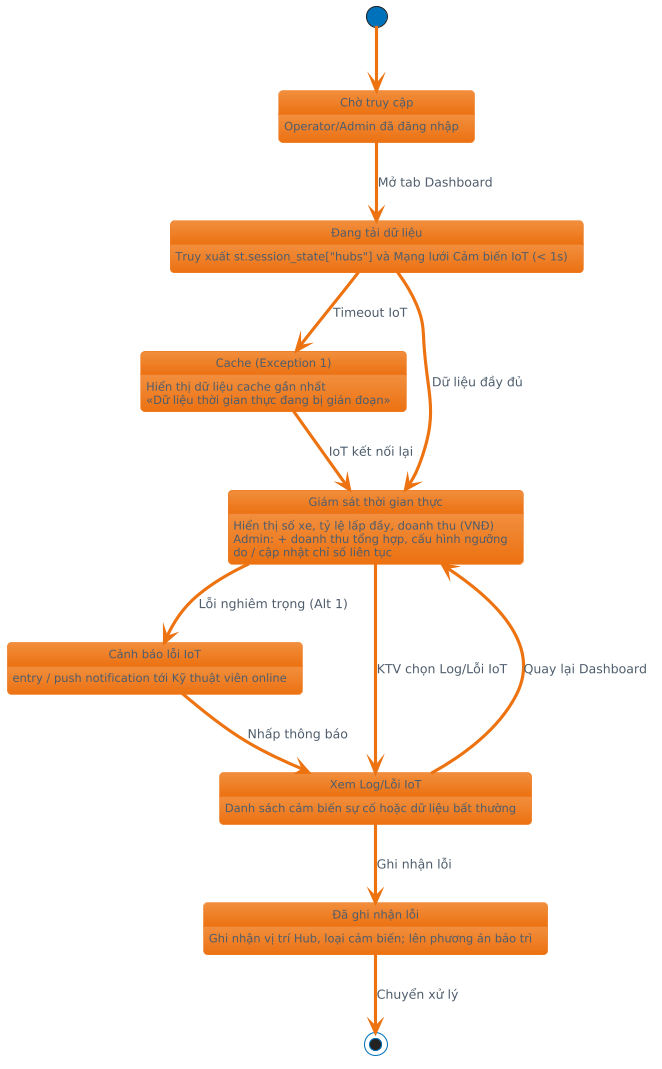

The diagram above was rendered by PlantUML. Its source (embedded in the PNG):
@startuml
!theme aws-orange
[*] --> ChoTruyCap

state "Chờ truy cập" as ChoTruyCap : Operator/Admin đã đăng nhập
state "Đang tải dữ liệu" as DangTaiDuLieu : Truy xuất st.session_state["hubs"] và Mạng lưới Cảm biến IoT (< 1s)
state "Cache (Exception 1)" as Cache : Hiển thị dữ liệu cache gần nhất\n«Dữ liệu thời gian thực đang bị gián đoạn»
state "Giám sát thời gian thực" as GiamSat : Hiển thị số xe, tỷ lệ lấp đầy, doanh thu (VNĐ)\nAdmin: + doanh thu tổng hợp, cấu hình ngưỡng\ndo / cập nhật chỉ số liên tục
state "Cảnh báo lỗi IoT" as CanhBao : entry / push notification tới Kỹ thuật viên online
state "Xem Log/Lỗi IoT" as XemLog : Danh sách cảm biến sự cố hoặc dữ liệu bất thường
state "Đã ghi nhận lỗi" as GhiNhan : Ghi nhận vị trí Hub, loại cảm biến; lên phương án bảo trì

ChoTruyCap --> DangTaiDuLieu : Mở tab Dashboard
DangTaiDuLieu --> GiamSat : Dữ liệu đầy đủ
DangTaiDuLieu --> Cache : Timeout IoT
Cache --> GiamSat : IoT kết nối lại

GiamSat --> CanhBao : Lỗi nghiêm trọng (Alt 1)
GiamSat --> XemLog : KTV chọn Log/Lỗi IoT
CanhBao --> XemLog : Nhấp thông báo

XemLog --> GhiNhan : Ghi nhận lỗi
XemLog --> GiamSat : Quay lại Dashboard
GhiNhan --> [*] : Chuyển xử lý
@enduml